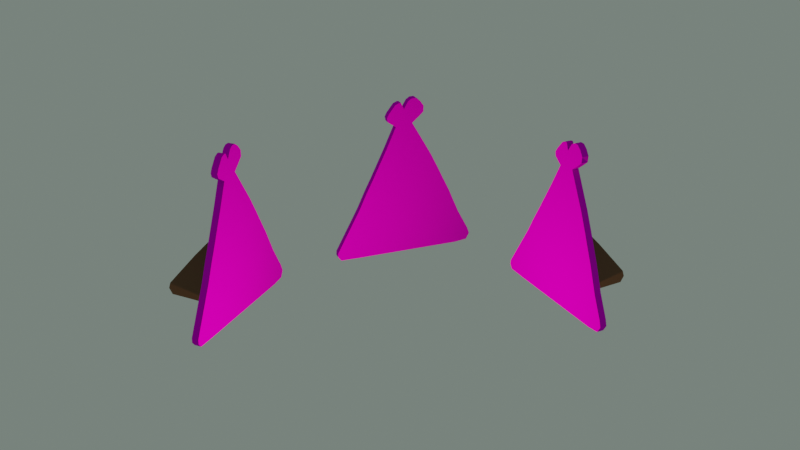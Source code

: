 # Source: tent_model.blend  (saved by Blender 4.2.66; exported with 4.5.12 LTS)
import bpy
from mathutils import Matrix  # noqa: F401  (used for matrix-valued properties, if any)

bpy.ops.wm.read_factory_settings(use_empty=True)
scene = bpy.context.scene
scene.name = 'Scene'

# ---- collections
col_collection = bpy.data.collections.new('Collection'); scene.collection.children.link(col_collection)

# ---- images (referenced by path relative to the original .blend; pixels are not part of the script)
import os
ASSET_DIR = os.environ.get("B2B_ASSET_DIR", "")  # directory of the original .blend (textures are referenced by path, not embedded)
HERE = os.path.dirname(os.path.abspath(__file__))  # packed textures are extracted next to this script under _unpacked/

def load_image(name, relpath, width, height, colorspace="sRGB"):
    """Load a texture the original file referenced (path relative to the .blend, or extracted next to this script)."""
    p = next((c for c in (os.path.join(HERE, relpath), os.path.join(ASSET_DIR, relpath)) if relpath and os.path.exists(c)), "")
    if p:
        img = bpy.data.images.load(p, check_existing=True)
        img.name = name
    else:  # same state as the original file: an image datablock whose file is absent (Cycles renders it pink)
        img = bpy.data.images.new(name, width, height)
        img.source = "FILE"
        img.filepath = "//" + (relpath or name)
    img.colorspace_settings.name = colorspace
    return img
img_image_2024_10_12_181830150_png = load_image('image_2024-10-12_181830150.png', 'image_2024-10-12_181830150.png', 1024, 1024, 'sRGB')
img_tent_png = load_image('tent.png', 'tent.png', 1024, 1024, 'sRGB')

# ---- materials (node trees are filled in below, after node groups)
mat_brown = bpy.data.materials.new('Brown')
mat_tent = bpy.data.materials.new('Tent')
mat_tent.preview_render_type = 'FLAT'

# ---- material node trees
mat_brown.use_nodes = True; mat_brown.node_tree.nodes.clear()
_N = mat_brown.node_tree.nodes; _L = mat_brown.node_tree.links
n0 = _N.new('ShaderNodeBsdfPrincipled'); n0.name = 'Principled BSDF'; n0.location = (10, 300)
n0.inputs[2].default_value = 0.8
n1 = _N.new('ShaderNodeOutputMaterial'); n1.name = 'Material Output'; n1.location = (300, 300)
n2 = _N.new('ShaderNodeBrightContrast'); n2.name = 'Brightness/Contrast'; n2.location = (-245, 321)
n2.inputs[0].default_value = (0.1195, 0.05448, 0.02029, 1.0)
n3 = _N.new('ShaderNodeTexImage'); n3.name = 'Image Texture.001'; n3.location = (-489, 114)
n3.image = img_image_2024_10_12_181830150_png
n4 = _N.new('ShaderNodeNormalMap'); n4.name = 'Normal Map'; n4.location = (-202, 114)
n4.inputs[0].default_value = 0.75
_L.new(n0.outputs[0], n1.inputs[0])
_L.new(n2.outputs[0], n0.inputs[0])
_L.new(n3.outputs[0], n4.inputs[1])
_L.new(n4.outputs[0], n0.inputs[5])
n1.is_active_output = True
mat_tent.use_nodes = True; mat_tent.node_tree.nodes.clear()
_N = mat_tent.node_tree.nodes; _L = mat_tent.node_tree.links
n0 = _N.new('ShaderNodeBsdfPrincipled'); n0.name = 'Principled BSDF'; n0.location = (318, 261)
n0.inputs[2].default_value = 0.8
n0.inputs[3].default_value = 1.0
n0.inputs[24].default_value = 0.08989
n0.inputs[26].default_value = (0.05088, 0.02617, 0.01039, 1.0)
n1 = _N.new('ShaderNodeOutputMaterial'); n1.name = 'Material Output'; n1.location = (608, 261)
n2 = _N.new('ShaderNodeTexImage'); n2.name = 'Image Texture'; n2.location = (-313, 298)
n2.image = img_tent_png
n3 = _N.new('ShaderNodeTexImage'); n3.name = 'Image Texture.001'; n3.location = (-240, 7)
n3.image = img_image_2024_10_12_181830150_png
n4 = _N.new('ShaderNodeNormalMap'); n4.name = 'Normal Map'; n4.location = (101, 74)
n4.inputs[0].default_value = 0.75
_L.new(n0.outputs[0], n1.inputs[0])
_L.new(n2.outputs[0], n0.inputs[0])
_L.new(n3.outputs[0], n4.inputs[1])
_L.new(n4.outputs[0], n0.inputs[5])
n1.is_active_output = True

# ---- world
world_world = bpy.data.worlds.new('World'); scene.world = world_world
world_world.use_nodes = True; world_world.node_tree.nodes.clear()
_N = world_world.node_tree.nodes; _L = world_world.node_tree.links
n0 = _N.new('ShaderNodeOutputWorld'); n0.name = 'World Output'; n0.location = (300, 300)
n1 = _N.new('ShaderNodeBackground'); n1.name = 'Background'; n1.location = (10, 300)
n1.inputs[0].default_value = (0.1554, 0.1936, 0.1704, 1.0)
_L.new(n1.outputs[0], n0.inputs[0])
n0.is_active_output = True
world_world.color = (0.05088, 0.05088, 0.05088)
world_world.use_sun_shadow = False
world_world.sun_shadow_jitter_overblur = 0.0

# ---- cameras
cam_camera = bpy.data.cameras.new('Camera')
cam_camera.clip_end = 100.0
cam_camera.ortho_scale = 7.314

# ---- lights
light_light = bpy.data.lights.new('Light', 'POINT')
light_light.color = (1.0, 0.6849, 0.3967)
light_light.transmission_factor = 0.0
light_light.energy = 1000.0
light_light.shadow_soft_size = 0.1
light_light.shadow_maximum_resolution = 0.006
light_light.use_absolute_resolution = True

# ---- meshes
me_plane = bpy.data.meshes.new('Plane')
me_plane.from_pydata([(-0.006795, -2.0, -1.811e-07), (1.767, -1.89, -1.714e-07), (1.692, -1.992, -1.806e-07), (1.2, -2.0, -1.817e-07), (1.76, -1.786, -1.619e-07), (1.184, -0.7177, -6.506e-08), (0.9965, -0.3152, -2.857e-08), (0.823, 0.02483, 2.251e-09), (0.4691, 0.7534, 6.83e-08), (0.2193, 1.302, 1.18e-07), (0.4205, 1.447, 1.312e-07), (0.4414, 1.545, 1.4e-07), (0.3859, 1.649, 1.494e-07), (0.2262, 1.85, 1.677e-07), (0.1291, 1.891, 1.715e-07), (0.08052, 1.885, 1.708e-07), (0.01113, 1.725, 1.564e-07), (-0.0999, 1.912, 1.733e-07), (-0.1901, 1.968, 1.784e-07), (-0.2942, 1.968, 1.784e-07), (-0.3983, 1.885, 1.708e-07), (-0.4885, 1.753, 1.589e-07), (-0.4816, 1.607, 1.457e-07), (-0.3705, 1.503, 1.362e-07), (-0.197, 1.357, 1.23e-07), (-0.655, 0.5314, 4.817e-08), (-0.8563, 0.115, 1.043e-08), (-0.9534, -0.1001, -9.072e-09), (-1.155, -0.5303, -4.807e-08), (-1.404, -1.141, -1.034e-07), (-1.668, -1.661, -1.506e-07), (-1.717, -1.814, -1.644e-07), (-1.633, -1.967, -1.783e-07), (-1.325, -2.0, -1.81e-07), (-0.006795, -2.0, -0.1724), (1.767, -1.89, -0.1724), (1.692, -1.992, -0.1724), (1.2, -2.0, -0.1724), (1.76, -1.786, -0.1724), (1.184, -0.7177, -0.1724), (0.9965, -0.3152, -0.1724), (0.823, 0.02483, -0.1724), (0.4691, 0.7534, -0.1724), (0.2193, 1.302, -0.1724), (0.4205, 1.447, -0.1724), (0.4414, 1.545, -0.1724), (0.3859, 1.649, -0.1724), (0.2262, 1.85, -0.1724), (0.1291, 1.891, -0.1724), (0.08052, 1.885, -0.1724), (0.01113, 1.725, -0.1724), (-0.0999, 1.912, -0.1724), (-0.1901, 1.968, -0.1724), (-0.2942, 1.968, -0.1724), (-0.3983, 1.885, -0.1724), (-0.4885, 1.753, -0.1724), (-0.4816, 1.607, -0.1724), (-0.3705, 1.503, -0.1724), (-0.197, 1.357, -0.1724), (-0.655, 0.5314, -0.1724), (-0.8563, 0.115, -0.1724), (-0.9534, -0.1001, -0.1724), (-1.155, -0.5303, -0.1724), (-1.404, -1.141, -0.1724), (-1.668, -1.661, -0.1724), (-1.717, -1.814, -0.1724), (-1.633, -1.967, -0.1724), (-1.325, -2.0, -0.1724), (-0.08726, -2.003, -0.04882), (-0.08726, 0.2064, -0.009731), (-0.08726, -0.7693, 0.9575), (0.09796, -2.003, -0.04882), (0.09796, 0.2064, -0.009731), (0.09796, -0.7693, 0.9575), (-0.08726, -1.645, 1.766), (-0.08726, -1.796, 1.82), (-0.08726, -1.943, 1.741), (-0.08726, -1.954, 1.392), (0.09796, -1.645, 1.766), (0.09796, -1.796, 1.82), (0.09796, -1.943, 1.741), (0.09796, -1.954, 1.392)], [], [(38, 35, 36, 37, 34, 67, 66, 65, 64, 63, 62, 61, 60, 59, 58, 57, 56, 55, 54, 53, 52, 51, 50, 49, 48, 47, 46, 45, 44, 43, 42, 41, 40, 39), (4, 5, 6, 7, 8, 9, 10, 11, 12, 13, 14, 15, 16, 17, 18, 19, 20, 21, 22, 23, 24, 25, 26, 27, 28, 29, 30, 31, 32, 33, 0, 3, 2, 1), (7, 6, 40, 41), (21, 20, 54, 55), (8, 7, 41, 42), (0, 33, 67, 34), (22, 21, 55, 56), (9, 8, 42, 43), (23, 22, 56, 57), (10, 9, 43, 44), (24, 23, 57, 58), (11, 10, 44, 45), (25, 24, 58, 59), (12, 11, 45, 46), (26, 25, 59, 60), (13, 12, 46, 47), (27, 26, 60, 61), (14, 13, 47, 48), (5, 4, 38, 39), (28, 27, 61, 62), (15, 14, 48, 49), (4, 1, 35, 38), (29, 28, 62, 63), (16, 15, 49, 50), (1, 2, 36, 35), (30, 29, 63, 64), (17, 16, 50, 51), (2, 3, 37, 36), (31, 30, 64, 65), (18, 17, 51, 52), (3, 0, 34, 37), (32, 31, 65, 66), (19, 18, 52, 53), (6, 5, 39, 40), (33, 32, 66, 67), (20, 19, 53, 54), (70, 69, 68, 77, 76, 75, 74), (73, 78, 79, 80, 81, 71, 72), (74, 75, 79, 78), (70, 74, 78, 73), (77, 68, 71, 81), (75, 76, 80, 79), (69, 70, 73, 72), (68, 69, 72, 71), (76, 77, 81, 80)])
me_plane.polygons.foreach_set('material_index', [1, 1, 1, 1, 1, 1, 1, 1, 1, 1, 1, 1, 1, 1, 1, 1, 1, 1, 1, 1, 1, 1, 1, 1, 1, 1, 1, 1, 1, 1, 1, 1, 1, 1, 1, 1, 0, 0, 0, 0, 0, 0, 0, 0, 0])
_uv = me_plane.uv_layers.new(name='UVMap')
_uv.uv.foreach_set('vector', [0.1472, 0.1433, 0.1458, 0.1224, 0.1608, 0.102, 0.2591, 0.1005, 0.5007, 0.1005, 0.7645, 0.1005, 0.8261, 0.1072, 0.8428, 0.1377, 0.8331, 0.1683, 0.7803, 0.2724, 0.7303, 0.3946, 0.6901, 0.4806, 0.6706, 0.5237, 0.6304, 0.607, 0.5387, 0.7722, 0.5734, 0.8014, 0.5957, 0.8222, 0.597, 0.8513, 0.579, 0.8777, 0.5582, 0.8944, 0.5373, 0.8944, 0.5193, 0.8833, 0.4971, 0.8458, 0.4832, 0.8777, 0.4735, 0.8791, 0.454, 0.8708, 0.4221, 0.8305, 0.411, 0.8097, 0.4152, 0.7903, 0.4554, 0.7611, 0.4055, 0.6514, 0.3346, 0.5056, 0.2999, 0.4376, 0.2624, 0.3571, 0.4478, 0.8174, 0.4538, 0.8097, 0.4564, 0.8068, 0.4587, 0.8044, 0.4637, 0.7989, 0.4673, 0.7939, 0.4666, 0.7916, 0.4667, 0.791, 0.4672, 0.7906, 0.4683, 0.7893, 0.4688, 0.789, 0.4691, 0.7889, 0.4704, 0.7898, 0.4726, 0.7891, 0.4733, 0.7891, 0.4737, 0.7893, 0.4741, 0.79, 0.4745, 0.7909, 0.4745, 0.7916, 0.4737, 0.7924, 0.4722, 0.7942, 0.4727, 0.8042, 0.4731, 0.8082, 0.4733, 0.8103, 0.4738, 0.8144, 0.4742, 0.8201, 0.4743, 0.8249, 0.4742, 0.8259, 0.4734, 0.8265, 0.4713, 0.8263, 0.4605, 0.8235, 0.4508, 0.8203, 0.4478, 0.8187, 0.4475, 0.818, 0.4587, 0.8044, 0.4564, 0.8068, 0.4552, 0.8058, 0.4576, 0.8033, 0.4745, 0.7909, 0.4741, 0.79, 0.4753, 0.7893, 0.4758, 0.7906, 0.4637, 0.7989, 0.4587, 0.8044, 0.4576, 0.8033, 0.4624, 0.798, 0.4605, 0.8235, 0.4713, 0.8263, 0.4712, 0.8279, 0.46, 0.8249, 0.4745, 0.7916, 0.4745, 0.7909, 0.4758, 0.7906, 0.4757, 0.792, 0.4673, 0.7939, 0.4637, 0.7989, 0.4624, 0.798, 0.4655, 0.7935, 0.4737, 0.7924, 0.4745, 0.7916, 0.4757, 0.792, 0.475, 0.7932, 0.4666, 0.7916, 0.4673, 0.7939, 0.4655, 0.7935, 0.4655, 0.7914, 0.4722, 0.7942, 0.4737, 0.7924, 0.475, 0.7932, 0.4741, 0.7948, 0.4667, 0.791, 0.4666, 0.7916, 0.4655, 0.7914, 0.4657, 0.7907, 0.4727, 0.8042, 0.4722, 0.7942, 0.4741, 0.7948, 0.4742, 0.8041, 0.4672, 0.7906, 0.4667, 0.791, 0.4657, 0.7907, 0.4662, 0.7898, 0.4731, 0.8082, 0.4727, 0.8042, 0.4742, 0.8041, 0.4746, 0.808, 0.4683, 0.7893, 0.4672, 0.7906, 0.4662, 0.7898, 0.4675, 0.7883, 0.4733, 0.8103, 0.4731, 0.8082, 0.4746, 0.808, 0.4748, 0.8101, 0.4688, 0.789, 0.4683, 0.7893, 0.4675, 0.7883, 0.4684, 0.7878, 0.4538, 0.8097, 0.4478, 0.8174, 0.4462, 0.817, 0.4526, 0.8088, 0.4738, 0.8144, 0.4733, 0.8103, 0.4748, 0.8101, 0.4753, 0.8142, 0.4691, 0.7889, 0.4688, 0.789, 0.4684, 0.7878, 0.4688, 0.7877, 0.4478, 0.8174, 0.4475, 0.818, 0.4461, 0.8182, 0.4462, 0.817, 0.4742, 0.8201, 0.4738, 0.8144, 0.4753, 0.8142, 0.4757, 0.82, 0.4704, 0.7898, 0.4691, 0.7889, 0.4688, 0.7877, 0.4707, 0.7878, 0.4475, 0.818, 0.4478, 0.8187, 0.4466, 0.8195, 0.4461, 0.8182, 0.4743, 0.8249, 0.4742, 0.8201, 0.4757, 0.82, 0.4758, 0.8252, 0.4726, 0.7891, 0.4704, 0.7898, 0.4707, 0.7878, 0.4727, 0.7878, 0.4478, 0.8187, 0.4508, 0.8203, 0.4502, 0.8216, 0.4466, 0.8195, 0.4742, 0.8259, 0.4743, 0.8249, 0.4758, 0.8252, 0.4752, 0.8266, 0.4733, 0.7891, 0.4726, 0.7891, 0.4727, 0.7878, 0.4736, 0.7879, 0.4508, 0.8203, 0.4605, 0.8235, 0.46, 0.8249, 0.4502, 0.8216, 0.4734, 0.8265, 0.4742, 0.8259, 0.4752, 0.8266, 0.474, 0.8277, 0.4737, 0.7893, 0.4733, 0.7891, 0.4736, 0.7879, 0.4744, 0.7883, 0.4564, 0.8068, 0.4538, 0.8097, 0.4526, 0.8088, 0.4552, 0.8058, 0.4713, 0.8263, 0.4734, 0.8265, 0.474, 0.8277, 0.4712, 0.8279, 0.4741, 0.79, 0.4737, 0.7893, 0.4744, 0.7883, 0.4753, 0.7893, 0.0, 0.0, 0.0, 0.0, 0.0, 0.0, 0.0, 0.0, 0.0, 0.0, 0.0, 0.0, 0.0, 0.0, 0.0, 0.0, 0.0, 0.0, 0.0, 0.0, 0.0, 0.0, 0.0, 0.0, 0.0, 0.0, 0.0, 0.0, 0.0, 0.0, 0.0, 0.0, 0.0, 0.0, 0.0, 0.0, 0.0, 0.0, 0.0, 0.0, 0.0, 0.0, 0.0, 0.0, 0.0, 0.0, 0.0, 0.0, 0.0, 0.0, 0.0, 0.0, 0.0, 0.0, 0.0, 0.0, 0.0, 0.0, 0.0, 0.0, 0.0, 0.0, 0.0, 0.0, 0.0, 0.0, 0.0, 0.0, 0.0, 0.0, 0.0, 0.0, 0.0, 0.0, 0.0, 0.0, 0.0, 0.0, 0.0, 0.0, 0.0, 0.0, 0.0, 0.0])
me_plane.materials.append(mat_brown)
me_plane.materials.append(mat_tent)
me_plane.update()
me_plane_006 = bpy.data.meshes.new('Plane.006')
me_plane_006.from_pydata([(-0.006795, -2.0, -1.811e-07), (1.767, -1.89, -1.714e-07), (1.692, -1.992, -1.806e-07), (1.2, -2.0, -1.817e-07), (1.76, -1.786, -1.619e-07), (1.184, -0.7177, -6.506e-08), (0.9965, -0.3152, -2.857e-08), (0.823, 0.02483, 2.251e-09), (0.4691, 0.7534, 6.83e-08), (0.2193, 1.302, 1.18e-07), (0.4205, 1.447, 1.312e-07), (0.4414, 1.545, 1.4e-07), (0.3859, 1.649, 1.494e-07), (0.2262, 1.85, 1.677e-07), (0.1291, 1.891, 1.715e-07), (0.08052, 1.885, 1.708e-07), (0.01113, 1.725, 1.564e-07), (-0.0999, 1.912, 1.733e-07), (-0.1901, 1.968, 1.784e-07), (-0.2942, 1.968, 1.784e-07), (-0.3983, 1.885, 1.708e-07), (-0.4885, 1.753, 1.589e-07), (-0.4816, 1.607, 1.457e-07), (-0.3705, 1.503, 1.362e-07), (-0.197, 1.357, 1.23e-07), (-0.655, 0.5314, 4.817e-08), (-0.8563, 0.115, 1.043e-08), (-0.9534, -0.1001, -9.072e-09), (-1.155, -0.5303, -4.807e-08), (-1.404, -1.141, -1.034e-07), (-1.668, -1.661, -1.506e-07), (-1.717, -1.814, -1.644e-07), (-1.633, -1.967, -1.783e-07), (-1.325, -2.0, -1.81e-07), (-0.006795, -2.0, -0.1724), (1.767, -1.89, -0.1724), (1.692, -1.992, -0.1724), (1.2, -2.0, -0.1724), (1.76, -1.786, -0.1724), (1.184, -0.7177, -0.1724), (0.9965, -0.3152, -0.1724), (0.823, 0.02483, -0.1724), (0.4691, 0.7534, -0.1724), (0.2193, 1.302, -0.1724), (0.4205, 1.447, -0.1724), (0.4414, 1.545, -0.1724), (0.3859, 1.649, -0.1724), (0.2262, 1.85, -0.1724), (0.1291, 1.891, -0.1724), (0.08052, 1.885, -0.1724), (0.01113, 1.725, -0.1724), (-0.0999, 1.912, -0.1724), (-0.1901, 1.968, -0.1724), (-0.2942, 1.968, -0.1724), (-0.3983, 1.885, -0.1724), (-0.4885, 1.753, -0.1724), (-0.4816, 1.607, -0.1724), (-0.3705, 1.503, -0.1724), (-0.197, 1.357, -0.1724), (-0.655, 0.5314, -0.1724), (-0.8563, 0.115, -0.1724), (-0.9534, -0.1001, -0.1724), (-1.155, -0.5303, -0.1724), (-1.404, -1.141, -0.1724), (-1.668, -1.661, -0.1724), (-1.717, -1.814, -0.1724), (-1.633, -1.967, -0.1724), (-1.325, -2.0, -0.1724), (-0.08726, -2.003, -0.04882), (-0.08726, 0.2064, -0.009731), (-0.08726, -0.7693, 0.9575), (0.09796, -2.003, -0.04882), (0.09796, 0.2064, -0.009731), (0.09796, -0.7693, 0.9575), (-0.08726, -1.645, 1.766), (-0.08726, -1.796, 1.82), (-0.08726, -1.943, 1.741), (-0.08726, -1.954, 1.392), (0.09796, -1.645, 1.766), (0.09796, -1.796, 1.82), (0.09796, -1.943, 1.741), (0.09796, -1.954, 1.392)], [], [(38, 35, 36, 37, 34, 67, 66, 65, 64, 63, 62, 61, 60, 59, 58, 57, 56, 55, 54, 53, 52, 51, 50, 49, 48, 47, 46, 45, 44, 43, 42, 41, 40, 39), (4, 5, 6, 7, 8, 9, 10, 11, 12, 13, 14, 15, 16, 17, 18, 19, 20, 21, 22, 23, 24, 25, 26, 27, 28, 29, 30, 31, 32, 33, 0, 3, 2, 1), (7, 6, 40, 41), (21, 20, 54, 55), (8, 7, 41, 42), (0, 33, 67, 34), (22, 21, 55, 56), (9, 8, 42, 43), (23, 22, 56, 57), (10, 9, 43, 44), (24, 23, 57, 58), (11, 10, 44, 45), (25, 24, 58, 59), (12, 11, 45, 46), (26, 25, 59, 60), (13, 12, 46, 47), (27, 26, 60, 61), (14, 13, 47, 48), (5, 4, 38, 39), (28, 27, 61, 62), (15, 14, 48, 49), (4, 1, 35, 38), (29, 28, 62, 63), (16, 15, 49, 50), (1, 2, 36, 35), (30, 29, 63, 64), (17, 16, 50, 51), (2, 3, 37, 36), (31, 30, 64, 65), (18, 17, 51, 52), (3, 0, 34, 37), (32, 31, 65, 66), (19, 18, 52, 53), (6, 5, 39, 40), (33, 32, 66, 67), (20, 19, 53, 54), (70, 69, 68, 77, 76, 75, 74), (73, 78, 79, 80, 81, 71, 72), (74, 75, 79, 78), (70, 74, 78, 73), (77, 68, 71, 81), (75, 76, 80, 79), (69, 70, 73, 72), (68, 69, 72, 71), (76, 77, 81, 80)])
me_plane_006.polygons.foreach_set('material_index', [0, 0, 0, 0, 0, 0, 0, 0, 0, 0, 0, 0, 0, 0, 0, 0, 0, 0, 0, 0, 0, 0, 0, 0, 0, 0, 0, 0, 0, 0, 0, 0, 0, 0, 0, 0, 1, 1, 1, 1, 1, 1, 1, 1, 1])
_uv = me_plane_006.uv_layers.new(name='UVMap')
_uv.uv.foreach_set('vector', [0.1472, 0.1433, 0.1458, 0.1224, 0.1608, 0.102, 0.2591, 0.1005, 0.5007, 0.1005, 0.7645, 0.1005, 0.8261, 0.1072, 0.8428, 0.1377, 0.8331, 0.1683, 0.7803, 0.2724, 0.7303, 0.3946, 0.6901, 0.4806, 0.6706, 0.5237, 0.6304, 0.607, 0.5387, 0.7722, 0.5734, 0.8014, 0.5957, 0.8222, 0.597, 0.8513, 0.579, 0.8777, 0.5582, 0.8944, 0.5373, 0.8944, 0.5193, 0.8833, 0.4971, 0.8458, 0.4832, 0.8777, 0.4735, 0.8791, 0.454, 0.8708, 0.4221, 0.8305, 0.411, 0.8097, 0.4152, 0.7903, 0.4554, 0.7611, 0.4055, 0.6514, 0.3346, 0.5056, 0.2999, 0.4376, 0.2624, 0.3571, 0.4478, 0.8174, 0.4538, 0.8097, 0.4564, 0.8068, 0.4587, 0.8044, 0.4637, 0.7989, 0.4673, 0.7939, 0.4666, 0.7916, 0.4667, 0.791, 0.4672, 0.7906, 0.4683, 0.7893, 0.4688, 0.789, 0.4691, 0.7889, 0.4704, 0.7898, 0.4726, 0.7891, 0.4733, 0.7891, 0.4737, 0.7893, 0.4741, 0.79, 0.4745, 0.7909, 0.4745, 0.7916, 0.4737, 0.7924, 0.4722, 0.7942, 0.4727, 0.8042, 0.4731, 0.8082, 0.4733, 0.8103, 0.4738, 0.8144, 0.4742, 0.8201, 0.4743, 0.8249, 0.4742, 0.8259, 0.4734, 0.8265, 0.4713, 0.8263, 0.4605, 0.8235, 0.4508, 0.8203, 0.4478, 0.8187, 0.4475, 0.818, 0.4587, 0.8044, 0.4564, 0.8068, 0.4552, 0.8058, 0.4576, 0.8033, 0.4745, 0.7909, 0.4741, 0.79, 0.4753, 0.7893, 0.4758, 0.7906, 0.4637, 0.7989, 0.4587, 0.8044, 0.4576, 0.8033, 0.4624, 0.798, 0.4605, 0.8235, 0.4713, 0.8263, 0.4712, 0.8279, 0.46, 0.8249, 0.4745, 0.7916, 0.4745, 0.7909, 0.4758, 0.7906, 0.4757, 0.792, 0.4673, 0.7939, 0.4637, 0.7989, 0.4624, 0.798, 0.4655, 0.7935, 0.4737, 0.7924, 0.4745, 0.7916, 0.4757, 0.792, 0.475, 0.7932, 0.4666, 0.7916, 0.4673, 0.7939, 0.4655, 0.7935, 0.4655, 0.7914, 0.4722, 0.7942, 0.4737, 0.7924, 0.475, 0.7932, 0.4741, 0.7948, 0.4667, 0.791, 0.4666, 0.7916, 0.4655, 0.7914, 0.4657, 0.7907, 0.4727, 0.8042, 0.4722, 0.7942, 0.4741, 0.7948, 0.4742, 0.8041, 0.4672, 0.7906, 0.4667, 0.791, 0.4657, 0.7907, 0.4662, 0.7898, 0.4731, 0.8082, 0.4727, 0.8042, 0.4742, 0.8041, 0.4746, 0.808, 0.4683, 0.7893, 0.4672, 0.7906, 0.4662, 0.7898, 0.4675, 0.7883, 0.4733, 0.8103, 0.4731, 0.8082, 0.4746, 0.808, 0.4748, 0.8101, 0.4688, 0.789, 0.4683, 0.7893, 0.4675, 0.7883, 0.4684, 0.7878, 0.4538, 0.8097, 0.4478, 0.8174, 0.4462, 0.817, 0.4526, 0.8088, 0.4738, 0.8144, 0.4733, 0.8103, 0.4748, 0.8101, 0.4753, 0.8142, 0.4691, 0.7889, 0.4688, 0.789, 0.4684, 0.7878, 0.4688, 0.7877, 0.4478, 0.8174, 0.4475, 0.818, 0.4461, 0.8182, 0.4462, 0.817, 0.4742, 0.8201, 0.4738, 0.8144, 0.4753, 0.8142, 0.4757, 0.82, 0.4704, 0.7898, 0.4691, 0.7889, 0.4688, 0.7877, 0.4707, 0.7878, 0.4475, 0.818, 0.4478, 0.8187, 0.4466, 0.8195, 0.4461, 0.8182, 0.4743, 0.8249, 0.4742, 0.8201, 0.4757, 0.82, 0.4758, 0.8252, 0.4726, 0.7891, 0.4704, 0.7898, 0.4707, 0.7878, 0.4727, 0.7878, 0.4478, 0.8187, 0.4508, 0.8203, 0.4502, 0.8216, 0.4466, 0.8195, 0.4742, 0.8259, 0.4743, 0.8249, 0.4758, 0.8252, 0.4752, 0.8266, 0.4733, 0.7891, 0.4726, 0.7891, 0.4727, 0.7878, 0.4736, 0.7879, 0.4508, 0.8203, 0.4605, 0.8235, 0.46, 0.8249, 0.4502, 0.8216, 0.4734, 0.8265, 0.4742, 0.8259, 0.4752, 0.8266, 0.474, 0.8277, 0.4737, 0.7893, 0.4733, 0.7891, 0.4736, 0.7879, 0.4744, 0.7883, 0.4564, 0.8068, 0.4538, 0.8097, 0.4526, 0.8088, 0.4552, 0.8058, 0.4713, 0.8263, 0.4734, 0.8265, 0.474, 0.8277, 0.4712, 0.8279, 0.4741, 0.79, 0.4737, 0.7893, 0.4744, 0.7883, 0.4753, 0.7893, 0.0, 0.0, 0.0, 0.0, 0.0, 0.0, 0.0, 0.0, 0.0, 0.0, 0.0, 0.0, 0.0, 0.0, 0.0, 0.0, 0.0, 0.0, 0.0, 0.0, 0.0, 0.0, 0.0, 0.0, 0.0, 0.0, 0.0, 0.0, 0.0, 0.0, 0.0, 0.0, 0.0, 0.0, 0.0, 0.0, 0.0, 0.0, 0.0, 0.0, 0.0, 0.0, 0.0, 0.0, 0.0, 0.0, 0.0, 0.0, 0.0, 0.0, 0.0, 0.0, 0.0, 0.0, 0.0, 0.0, 0.0, 0.0, 0.0, 0.0, 0.0, 0.0, 0.0, 0.0, 0.0, 0.0, 0.0, 0.0, 0.0, 0.0, 0.0, 0.0, 0.0, 0.0, 0.0, 0.0, 0.0, 0.0, 0.0, 0.0, 0.0, 0.0, 0.0, 0.0])
me_plane_006.materials.append(mat_tent)
me_plane_006.materials.append(mat_brown)
me_plane_006.update()
me_plane_007 = bpy.data.meshes.new('Plane.007')
me_plane_007.from_pydata([(-0.006795, -2.0, -1.811e-07), (1.767, -1.89, -1.714e-07), (1.692, -1.992, -1.806e-07), (1.2, -2.0, -1.817e-07), (1.76, -1.786, -1.619e-07), (1.184, -0.7177, -6.506e-08), (0.9965, -0.3152, -2.857e-08), (0.823, 0.02483, 2.251e-09), (0.4691, 0.7534, 6.83e-08), (0.2193, 1.302, 1.18e-07), (0.4205, 1.447, 1.312e-07), (0.4414, 1.545, 1.4e-07), (0.3859, 1.649, 1.494e-07), (0.2262, 1.85, 1.677e-07), (0.1291, 1.891, 1.715e-07), (0.08052, 1.885, 1.708e-07), (0.01113, 1.725, 1.564e-07), (-0.0999, 1.912, 1.733e-07), (-0.1901, 1.968, 1.784e-07), (-0.2942, 1.968, 1.784e-07), (-0.3983, 1.885, 1.708e-07), (-0.4885, 1.753, 1.589e-07), (-0.4816, 1.607, 1.457e-07), (-0.3705, 1.503, 1.362e-07), (-0.197, 1.357, 1.23e-07), (-0.655, 0.5314, 4.817e-08), (-0.8563, 0.115, 1.043e-08), (-0.9534, -0.1001, -9.072e-09), (-1.155, -0.5303, -4.807e-08), (-1.404, -1.141, -1.034e-07), (-1.668, -1.661, -1.506e-07), (-1.717, -1.814, -1.644e-07), (-1.633, -1.967, -1.783e-07), (-1.325, -2.0, -1.81e-07), (-0.006795, -2.0, -0.1724), (1.767, -1.89, -0.1724), (1.692, -1.992, -0.1724), (1.2, -2.0, -0.1724), (1.76, -1.786, -0.1724), (1.184, -0.7177, -0.1724), (0.9965, -0.3152, -0.1724), (0.823, 0.02483, -0.1724), (0.4691, 0.7534, -0.1724), (0.2193, 1.302, -0.1724), (0.4205, 1.447, -0.1724), (0.4414, 1.545, -0.1724), (0.3859, 1.649, -0.1724), (0.2262, 1.85, -0.1724), (0.1291, 1.891, -0.1724), (0.08052, 1.885, -0.1724), (0.01113, 1.725, -0.1724), (-0.0999, 1.912, -0.1724), (-0.1901, 1.968, -0.1724), (-0.2942, 1.968, -0.1724), (-0.3983, 1.885, -0.1724), (-0.4885, 1.753, -0.1724), (-0.4816, 1.607, -0.1724), (-0.3705, 1.503, -0.1724), (-0.197, 1.357, -0.1724), (-0.655, 0.5314, -0.1724), (-0.8563, 0.115, -0.1724), (-0.9534, -0.1001, -0.1724), (-1.155, -0.5303, -0.1724), (-1.404, -1.141, -0.1724), (-1.668, -1.661, -0.1724), (-1.717, -1.814, -0.1724), (-1.633, -1.967, -0.1724), (-1.325, -2.0, -0.1724), (-0.08726, -2.003, -0.04882), (-0.08726, 0.2064, -0.009731), (-0.08726, -0.7693, 0.9575), (0.09796, -2.003, -0.04882), (0.09796, 0.2064, -0.009731), (0.09796, -0.7693, 0.9575), (-0.08726, -1.645, 1.766), (-0.08726, -1.796, 1.82), (-0.08726, -1.943, 1.741), (-0.08726, -1.954, 1.392), (0.09796, -1.645, 1.766), (0.09796, -1.796, 1.82), (0.09796, -1.943, 1.741), (0.09796, -1.954, 1.392)], [], [(38, 35, 36, 37, 34, 67, 66, 65, 64, 63, 62, 61, 60, 59, 58, 57, 56, 55, 54, 53, 52, 51, 50, 49, 48, 47, 46, 45, 44, 43, 42, 41, 40, 39), (4, 5, 6, 7, 8, 9, 10, 11, 12, 13, 14, 15, 16, 17, 18, 19, 20, 21, 22, 23, 24, 25, 26, 27, 28, 29, 30, 31, 32, 33, 0, 3, 2, 1), (7, 6, 40, 41), (21, 20, 54, 55), (8, 7, 41, 42), (0, 33, 67, 34), (22, 21, 55, 56), (9, 8, 42, 43), (23, 22, 56, 57), (10, 9, 43, 44), (24, 23, 57, 58), (11, 10, 44, 45), (25, 24, 58, 59), (12, 11, 45, 46), (26, 25, 59, 60), (13, 12, 46, 47), (27, 26, 60, 61), (14, 13, 47, 48), (5, 4, 38, 39), (28, 27, 61, 62), (15, 14, 48, 49), (4, 1, 35, 38), (29, 28, 62, 63), (16, 15, 49, 50), (1, 2, 36, 35), (30, 29, 63, 64), (17, 16, 50, 51), (2, 3, 37, 36), (31, 30, 64, 65), (18, 17, 51, 52), (3, 0, 34, 37), (32, 31, 65, 66), (19, 18, 52, 53), (6, 5, 39, 40), (33, 32, 66, 67), (20, 19, 53, 54), (70, 69, 68, 77, 76, 75, 74), (73, 78, 79, 80, 81, 71, 72), (74, 75, 79, 78), (70, 74, 78, 73), (77, 68, 71, 81), (75, 76, 80, 79), (69, 70, 73, 72), (68, 69, 72, 71), (76, 77, 81, 80)])
me_plane_007.polygons.foreach_set('material_index', [0, 0, 0, 0, 0, 0, 0, 0, 0, 0, 0, 0, 0, 0, 0, 0, 0, 0, 0, 0, 0, 0, 0, 0, 0, 0, 0, 0, 0, 0, 0, 0, 0, 0, 0, 0, 1, 1, 1, 1, 1, 1, 1, 1, 1])
_uv = me_plane_007.uv_layers.new(name='UVMap')
_uv.uv.foreach_set('vector', [0.1472, 0.1433, 0.1458, 0.1224, 0.1608, 0.102, 0.2591, 0.1005, 0.5007, 0.1005, 0.7645, 0.1005, 0.8261, 0.1072, 0.8428, 0.1377, 0.8331, 0.1683, 0.7803, 0.2724, 0.7303, 0.3946, 0.6901, 0.4806, 0.6706, 0.5237, 0.6304, 0.607, 0.5387, 0.7722, 0.5734, 0.8014, 0.5957, 0.8222, 0.597, 0.8513, 0.579, 0.8777, 0.5582, 0.8944, 0.5373, 0.8944, 0.5193, 0.8833, 0.4971, 0.8458, 0.4832, 0.8777, 0.4735, 0.8791, 0.454, 0.8708, 0.4221, 0.8305, 0.411, 0.8097, 0.4152, 0.7903, 0.4554, 0.7611, 0.4055, 0.6514, 0.3346, 0.5056, 0.2999, 0.4376, 0.2624, 0.3571, 0.4478, 0.8174, 0.4538, 0.8097, 0.4564, 0.8068, 0.4587, 0.8044, 0.4637, 0.7989, 0.4673, 0.7939, 0.4666, 0.7916, 0.4667, 0.791, 0.4672, 0.7906, 0.4683, 0.7893, 0.4688, 0.789, 0.4691, 0.7889, 0.4704, 0.7898, 0.4726, 0.7891, 0.4733, 0.7891, 0.4737, 0.7893, 0.4741, 0.79, 0.4745, 0.7909, 0.4745, 0.7916, 0.4737, 0.7924, 0.4722, 0.7942, 0.4727, 0.8042, 0.4731, 0.8082, 0.4733, 0.8103, 0.4738, 0.8144, 0.4742, 0.8201, 0.4743, 0.8249, 0.4742, 0.8259, 0.4734, 0.8265, 0.4713, 0.8263, 0.4605, 0.8235, 0.4508, 0.8203, 0.4478, 0.8187, 0.4475, 0.818, 0.4587, 0.8044, 0.4564, 0.8068, 0.4552, 0.8058, 0.4576, 0.8033, 0.4745, 0.7909, 0.4741, 0.79, 0.4753, 0.7893, 0.4758, 0.7906, 0.4637, 0.7989, 0.4587, 0.8044, 0.4576, 0.8033, 0.4624, 0.798, 0.4605, 0.8235, 0.4713, 0.8263, 0.4712, 0.8279, 0.46, 0.8249, 0.4745, 0.7916, 0.4745, 0.7909, 0.4758, 0.7906, 0.4757, 0.792, 0.4673, 0.7939, 0.4637, 0.7989, 0.4624, 0.798, 0.4655, 0.7935, 0.4737, 0.7924, 0.4745, 0.7916, 0.4757, 0.792, 0.475, 0.7932, 0.4666, 0.7916, 0.4673, 0.7939, 0.4655, 0.7935, 0.4655, 0.7914, 0.4722, 0.7942, 0.4737, 0.7924, 0.475, 0.7932, 0.4741, 0.7948, 0.4667, 0.791, 0.4666, 0.7916, 0.4655, 0.7914, 0.4657, 0.7907, 0.4727, 0.8042, 0.4722, 0.7942, 0.4741, 0.7948, 0.4742, 0.8041, 0.4672, 0.7906, 0.4667, 0.791, 0.4657, 0.7907, 0.4662, 0.7898, 0.4731, 0.8082, 0.4727, 0.8042, 0.4742, 0.8041, 0.4746, 0.808, 0.4683, 0.7893, 0.4672, 0.7906, 0.4662, 0.7898, 0.4675, 0.7883, 0.4733, 0.8103, 0.4731, 0.8082, 0.4746, 0.808, 0.4748, 0.8101, 0.4688, 0.789, 0.4683, 0.7893, 0.4675, 0.7883, 0.4684, 0.7878, 0.4538, 0.8097, 0.4478, 0.8174, 0.4462, 0.817, 0.4526, 0.8088, 0.4738, 0.8144, 0.4733, 0.8103, 0.4748, 0.8101, 0.4753, 0.8142, 0.4691, 0.7889, 0.4688, 0.789, 0.4684, 0.7878, 0.4688, 0.7877, 0.4478, 0.8174, 0.4475, 0.818, 0.4461, 0.8182, 0.4462, 0.817, 0.4742, 0.8201, 0.4738, 0.8144, 0.4753, 0.8142, 0.4757, 0.82, 0.4704, 0.7898, 0.4691, 0.7889, 0.4688, 0.7877, 0.4707, 0.7878, 0.4475, 0.818, 0.4478, 0.8187, 0.4466, 0.8195, 0.4461, 0.8182, 0.4743, 0.8249, 0.4742, 0.8201, 0.4757, 0.82, 0.4758, 0.8252, 0.4726, 0.7891, 0.4704, 0.7898, 0.4707, 0.7878, 0.4727, 0.7878, 0.4478, 0.8187, 0.4508, 0.8203, 0.4502, 0.8216, 0.4466, 0.8195, 0.4742, 0.8259, 0.4743, 0.8249, 0.4758, 0.8252, 0.4752, 0.8266, 0.4733, 0.7891, 0.4726, 0.7891, 0.4727, 0.7878, 0.4736, 0.7879, 0.4508, 0.8203, 0.4605, 0.8235, 0.46, 0.8249, 0.4502, 0.8216, 0.4734, 0.8265, 0.4742, 0.8259, 0.4752, 0.8266, 0.474, 0.8277, 0.4737, 0.7893, 0.4733, 0.7891, 0.4736, 0.7879, 0.4744, 0.7883, 0.4564, 0.8068, 0.4538, 0.8097, 0.4526, 0.8088, 0.4552, 0.8058, 0.4713, 0.8263, 0.4734, 0.8265, 0.474, 0.8277, 0.4712, 0.8279, 0.4741, 0.79, 0.4737, 0.7893, 0.4744, 0.7883, 0.4753, 0.7893, 0.0, 0.0, 0.0, 0.0, 0.0, 0.0, 0.0, 0.0, 0.0, 0.0, 0.0, 0.0, 0.0, 0.0, 0.0, 0.0, 0.0, 0.0, 0.0, 0.0, 0.0, 0.0, 0.0, 0.0, 0.0, 0.0, 0.0, 0.0, 0.0, 0.0, 0.0, 0.0, 0.0, 0.0, 0.0, 0.0, 0.0, 0.0, 0.0, 0.0, 0.0, 0.0, 0.0, 0.0, 0.0, 0.0, 0.0, 0.0, 0.0, 0.0, 0.0, 0.0, 0.0, 0.0, 0.0, 0.0, 0.0, 0.0, 0.0, 0.0, 0.0, 0.0, 0.0, 0.0, 0.0, 0.0, 0.0, 0.0, 0.0, 0.0, 0.0, 0.0, 0.0, 0.0, 0.0, 0.0, 0.0, 0.0, 0.0, 0.0, 0.0, 0.0, 0.0, 0.0])
me_plane_007.materials.append(mat_tent)
me_plane_007.materials.append(mat_brown)
me_plane_007.update()

# ---- objects
ob_light = bpy.data.objects.new('Light', light_light)
ob_camera = bpy.data.objects.new('Camera', cam_camera)
ob_tent = bpy.data.objects.new('Tent', me_plane)
ob_tent_001 = bpy.data.objects.new('Tent.001', me_plane_006)
ob_tent_002 = bpy.data.objects.new('Tent.002', me_plane_007)

# ---- transforms, parenting, visibility, modifiers, constraints
ob_light.location = (4.514, -3.343, -0.7343)
ob_light.rotation_euler = (0.6503, 0.05522, 1.866)
ob_light.lock_rotations_4d = False
ob_light.empty_display_type = 'ARROWS'
ob_light.color = (0.0, 0.0, 0.0, 0.0)
ob_light.lineart.crease_threshold = 0.0
ob_camera.location = (18.61, -15.91, 13.18)
ob_camera.rotation_euler = (1.102, -2.255e-07, 0.8498)
ob_camera.lock_rotations_4d = False
ob_camera.empty_display_type = 'ARROWS'
ob_camera.color = (0.0, 0.0, 0.0, 0.0)
ob_camera.display_type = 'WIRE'
ob_camera.lineart.crease_threshold = 0.0
ob_tent.location = (-0.2571, -4.34, 2.002)
ob_tent.rotation_euler = (1.604, -0.0, -1.17)
ob_tent_001.location = (-0.004485, 0.5364, 2.002)
ob_tent_001.rotation_euler = (1.604, -0.0, -1.947)
ob_tent_002.location = (4.353, 1.61, 2.002)
ob_tent_002.rotation_euler = (1.604, -0.0, -3.356)

# ---- collection membership
col_collection.objects.link(ob_light)
col_collection.objects.link(ob_camera)
col_collection.objects.link(ob_tent)
col_collection.objects.link(ob_tent_001)
col_collection.objects.link(ob_tent_002)

# ---- scene / render settings (as saved in the file)
scene.camera = ob_camera
scene.frame_start = 1; scene.frame_end = 250; scene.frame_set(121)
scene.render.engine = 'BLENDER_EEVEE_NEXT'
scene.eevee.taa_samples = 256
scene.eevee.taa_render_samples = 512
scene.eevee.use_gtao = True
scene.eevee.ray_tracing_options.trace_max_roughness = 0.0
scene.eevee.use_raytracing = True
scene.view_settings.view_transform = 'Filmic'
bpy.context.view_layer.update()
